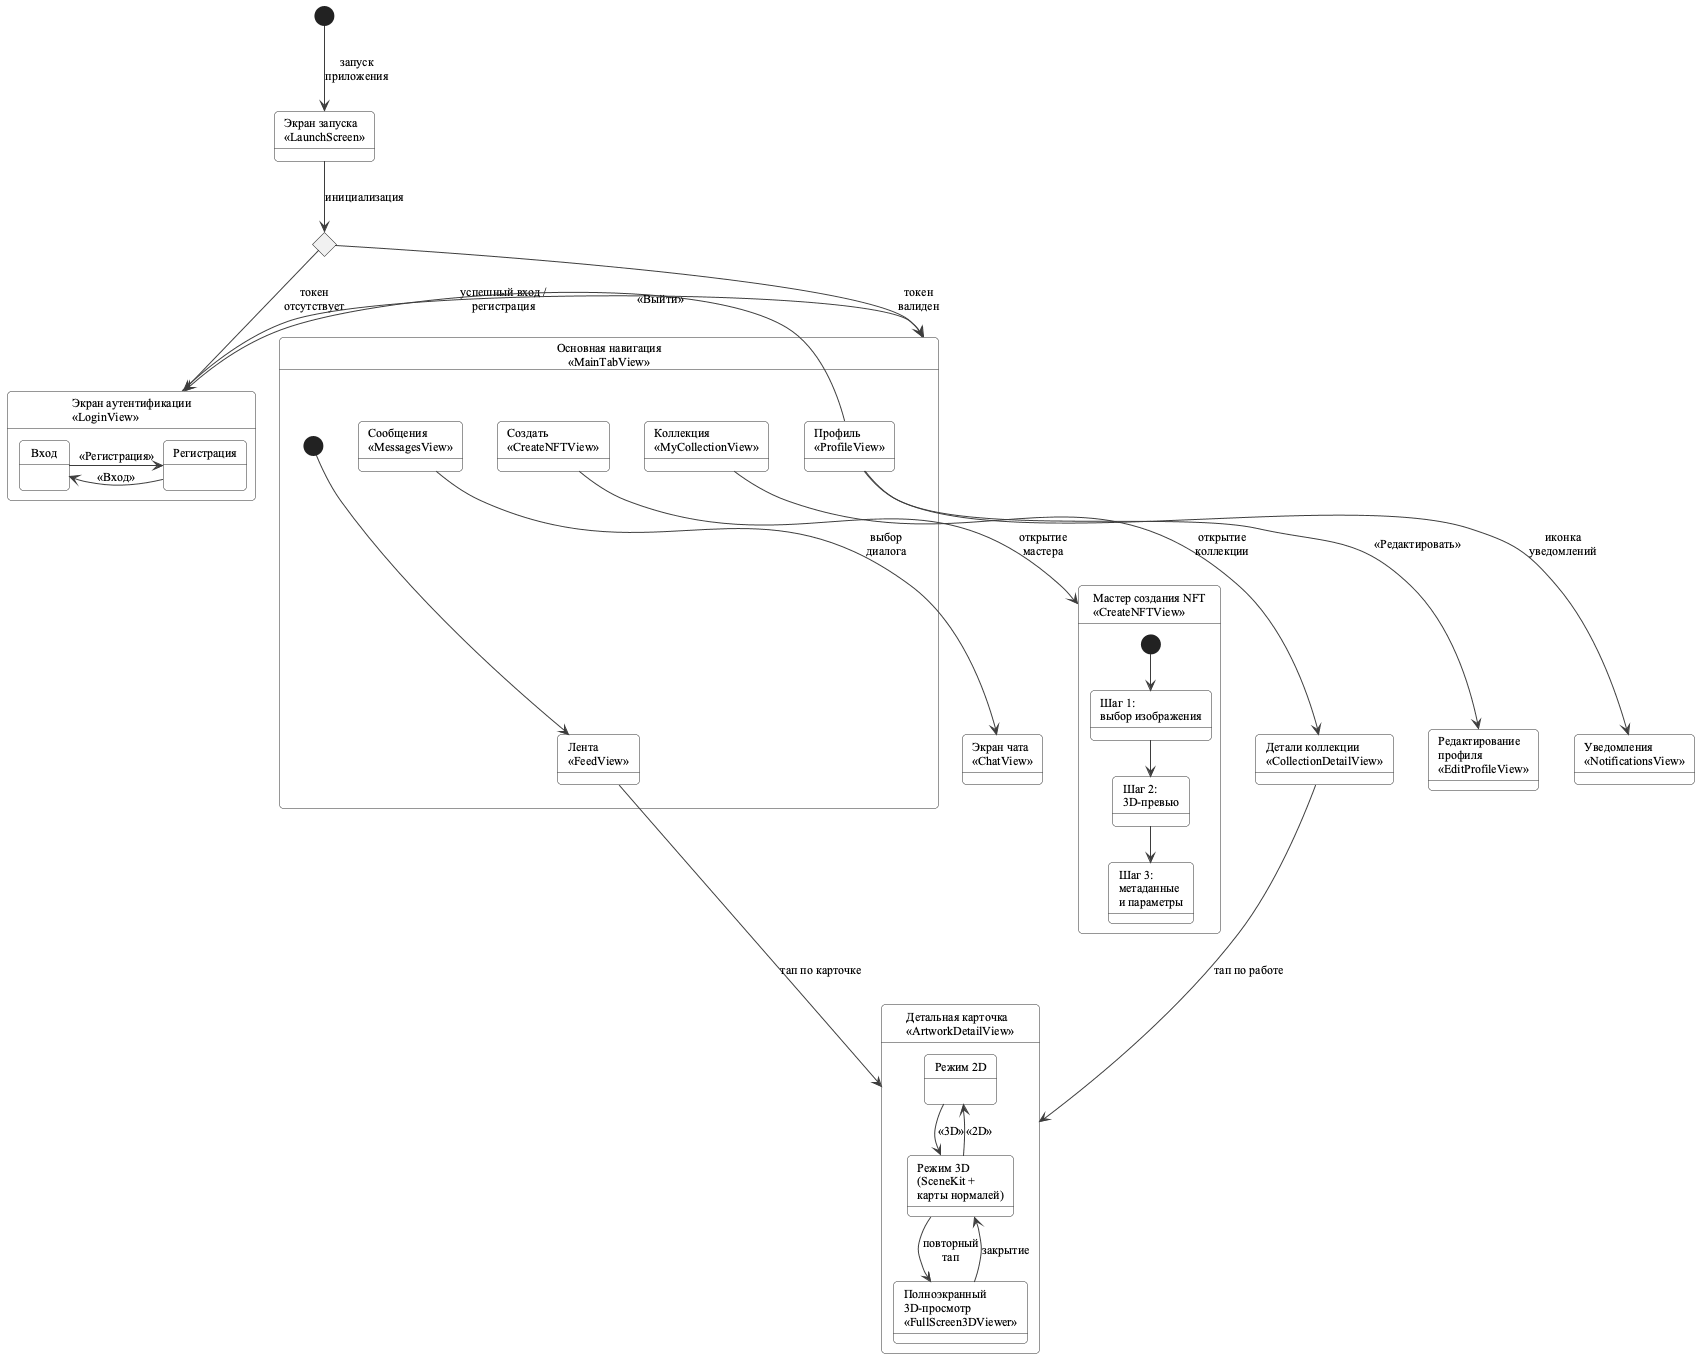

The diagram above was rendered by PlantUML. Its source (embedded in the PNG):
@startuml ArtSphere_Navigation
' ============================================================
' ArtSphere Auction — Навигационная модель iOS-приложения
' ============================================================

skinparam backgroundColor #FFFFFF
skinparam defaultFontName "Times New Roman"
skinparam defaultFontSize 12
skinparam shadowing false
skinparam roundCorner 8
skinparam state {
    BackgroundColor #FDFDFD
    BorderColor #2E2E2E
    FontName "Times New Roman"
    FontSize 12
    ArrowColor #3D3D3D
    StartColor #2E2E2E
    EndColor #2E2E2E
}
skinparam nodesep 35
skinparam ranksep 55

[*] --> LaunchScreen : запуск\nприложения
state "Экран запуска\n«LaunchScreen»" as LaunchScreen
LaunchScreen --> AuthCheck : инициализация

state "Проверка токена\nв Keychain" as AuthCheck <<choice>>
AuthCheck --> LoginView : токен\nотсутствует
AuthCheck --> MainTabView : токен\nвалиден

state "Экран аутентификации\n«LoginView»" as LoginView {
    state "Вход" as LoginForm
    state "Регистрация" as RegisterForm
    LoginForm -right-> RegisterForm : «Регистрация»
    RegisterForm -left-> LoginForm : «Вход»
}
LoginView --> MainTabView : успешный вход /\nрегистрация

state "Основная навигация\n«MainTabView»" as MainTabView {
    state "Лента\n«FeedView»" as TabFeed
    state "Сообщения\n«MessagesView»" as TabMessages
    state "Создать\n«CreateNFTView»" as TabCreate
    state "Коллекция\n«MyCollectionView»" as TabCollection
    state "Профиль\n«ProfileView»" as TabProfile
    [*] --> TabFeed
}

state "Детальная карточка\n«ArtworkDetailView»" as Detail {
    state "Режим 2D" as Mode2D
    state "Режим 3D\n(SceneKit +\nкарты нормалей)" as Mode3D
    state "Полноэкранный\n3D-просмотр\n«FullScreen3DViewer»" as Fullscreen
    Mode2D --> Mode3D : «3D»
    Mode3D --> Mode2D : «2D»
    Mode3D --> Fullscreen : повторный\nтап
    Fullscreen --> Mode3D : закрытие
}

state "Детали коллекции\n«CollectionDetailView»" as CollDetail
state "Мастер создания NFT\n«CreateNFTView»" as CreateFlow {
    state "Шаг 1:\nвыбор изображения" as S1
    state "Шаг 2:\n3D-превью" as S2
    state "Шаг 3:\nметаданные\nи параметры" as S3
    [*] --> S1
    S1 --> S2
    S2 --> S3
}
state "Редактирование\nпрофиля\n«EditProfileView»" as EditProfile
state "Экран чата\n«ChatView»" as ChatView
state "Уведомления\n«NotificationsView»" as NotificationsView

TabFeed --> Detail         : тап по карточке
TabCollection --> CollDetail : открытие\nколлекции
CollDetail --> Detail      : тап по работе
TabCreate --> CreateFlow   : открытие\nмастера
TabProfile --> EditProfile : «Редактировать»
TabProfile --> NotificationsView : иконка\nуведомлений
TabMessages --> ChatView   : выбор\nдиалога

TabProfile --> LoginView   : «Выйти»

@enduml